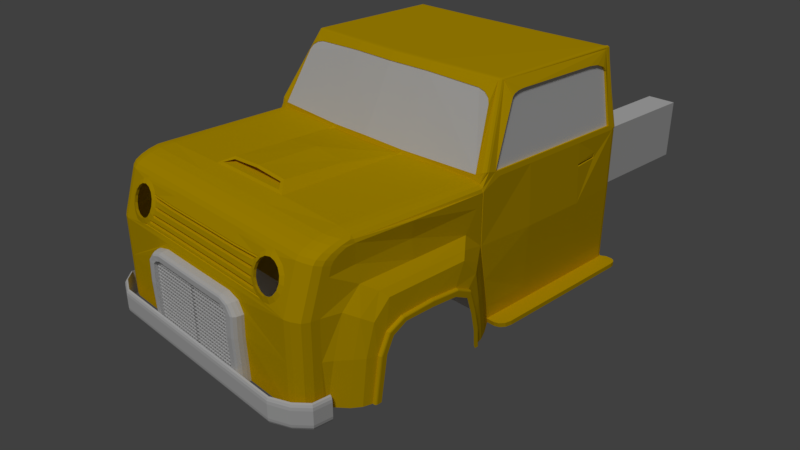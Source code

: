 # Source: retorotruck.blend  (saved by Blender 2.79.0; exported with 4.5.12 LTS)
import bpy
from mathutils import Matrix  # noqa: F401  (used for matrix-valued properties, if any)

bpy.ops.wm.read_factory_settings(use_empty=True)
scene = bpy.context.scene
scene.name = 'Scene'

# ---- collections
col_collection_1 = bpy.data.collections.new('Collection 1'); scene.collection.children.link(col_collection_1)

# ---- materials (node trees are filled in below, after node groups)
mat_material = bpy.data.materials.new('Material')
mat_material.alpha_threshold = 0.0
mat_material.use_transparent_shadow = False
mat_material.roughness = 0.5
mat_material.line_color = (0.0, 0.0, 0.0, 1.0)
mat_carbody = bpy.data.materials.new('carbody')
mat_carbody.alpha_threshold = 0.0
mat_carbody.use_transparent_shadow = False
mat_carbody.diffuse_color = (0.8, 0.5093, 0.0, 1.0)
mat_carbody.roughness = 0.5
mat_carbody.specular_intensity = 1.0
mat_garas = bpy.data.materials.new('garas')
mat_garas.alpha_threshold = 0.0
mat_garas.use_transparent_shadow = False
mat_garas.roughness = 0.5
mat_sten = bpy.data.materials.new('sten')
mat_sten.alpha_threshold = 0.0
mat_sten.use_transparent_shadow = False
mat_sten.roughness = 0.5
mat_sten.specular_intensity = 1.0

# ---- material node trees

# ---- world
world_world = bpy.data.worlds.new('World'); scene.world = world_world
world_world.color = (0.05088, 0.05088, 0.05088)
world_world.use_sun_shadow = False
world_world.sun_shadow_jitter_overblur = 0.0
world_world.cycles.sampling_method = 'MANUAL'

# ---- cameras
cam_camera = bpy.data.cameras.new('Camera')
cam_camera.clip_end = 100.0
cam_camera.lens = 35.0
cam_camera.sensor_width = 32.0
cam_camera.sensor_height = 18.0
cam_camera.ortho_scale = 7.314
cam_camera.dof.focus_distance = 0.0
cam_camera.dof.aperture_fstop = 128.0

# ---- lights
light_lamp = bpy.data.lights.new('Lamp', 'SUN')
light_lamp.transmission_factor = 0.0
light_lamp.cutoff_distance = 30.0
light_lamp.angle = 0.1993
light_lamp.energy = 1.04
light_lamp.shadow_buffer_clip_start = 1.001
light_lamp.shadow_soft_size = 0.1
light_lamp.shadow_cascade_max_distance = 1000.0

# ---- meshes
me_001 = bpy.data.meshes.new('立方体.001')
me_001.from_pydata([(0.2, -0.08227, 1.154), (0.0, -0.08227, 1.204), (0.2, -0.1548, 1.154), (0.0, -0.1548, 1.204), (0.0, -0.1548, 0.4536), (0.0, -0.08227, 0.4536)], [], [(1, 0, 2, 3), (3, 2, 4), (0, 1, 5)])
me_001.use_remesh_preserve_volume = False
me_001.use_remesh_preserve_attributes = False
me_001.use_mirror_vertex_groups = False
me_001.update()
me_x = bpy.data.meshes.new('立方体')
me_x.from_pydata([(0.5, -0.5, -0.5), (0.5, -0.5, 0.5), (0.5, 0.9444, -0.5), (0.5, 0.9444, 0.5), (0.0, 0.9444, -0.5), (0.0, 0.9444, 0.5), (0.0, -0.5, -0.5), (0.0, -0.5, 0.5), (0.5, 0.264, -0.5), (0.5, 0.264, 0.5), (0.0, 0.264, 0.5), (0.0, 0.264, -0.5), (1.861, 0.264, 0.5), (1.861, 0.264, -0.5), (0.5, -0.118, 0.5), (0.0, -0.118, 0.5), (0.0, -0.118, -0.5), (0.5, -0.118, -0.5), (1.861, -0.118, 0.5), (1.861, -0.118, -0.5), (1.193, -0.118, 0.5), (1.193, -0.5, 0.5), (1.193, -0.5, -0.5), (1.193, -0.118, -0.5)], [], [(4, 5, 3, 2), (22, 0, 17, 23), (16, 17, 0, 6), (14, 15, 7, 1), (0, 1, 7, 6), (3, 5, 10, 9), (4, 2, 8, 11), (2, 3, 9, 8), (19, 18, 20, 23), (8, 9, 12, 13), (17, 8, 13, 19), (0, 22, 21, 1), (9, 14, 18, 12), (13, 12, 18, 19), (9, 10, 15, 14), (11, 8, 17, 16), (23, 20, 21, 22), (1, 21, 20, 14)])
me_x.use_remesh_preserve_volume = False
me_x.use_remesh_preserve_attributes = False
me_x.use_mirror_vertex_groups = False
me_x.update()
me_cube = bpy.data.meshes.new('Cube')
me_cube.from_pydata([(1.0, 1.0, -1.0), (0.9945, 0.9321, 1.068), (0.3333, 1.0, -1.0), (0.3333, 1.0, 1.0), (0.2866, -0.6958, 1.024), (1.062, 0.00667, -1.0), (1.062, -0.8137, -1.0), (0.9945, 0.08501, 1.068), (0.3333, 1.0, 0.161), (0.3333, -1.0, 0.161), (1.0, -0.4162, 0.8903), (2.384e-07, 1.0, 1.241), (0.3333, 0.1434, 1.972), (0.2342, -0.6588, 1.065), (1.788e-07, 1.0, -1.0), (2.384e-07, 1.0, 1.0), (1.062, -0.7489, 0.08626), (-4.47e-07, -0.708, 1.0), (-1.788e-07, -0.03585, 1.0), (1.062, -0.6476, 0.315), (-3.576e-07, -1.0, 0.161), (2.086e-07, 1.0, 0.161), (0.3333, 1.0, 1.784), (-3.874e-07, -0.6467, 1.12), (-2.384e-07, -0.322, 1.12), (0.9686, -0.8421, 0.6021), (0.3333, 0.1466, 1.968), (1.0, -0.709, 0.4102), (1.0, -0.8017, 0.161), (0.9686, -0.8758, -1.0), (0.9686, -0.709, 0.6232), (1.0, 0.0768, -1.0), (1.0, -0.4134, 0.4102), (1.0, -0.09775, 0.4102), (1.062, -0.06307, 0.05828), (1.0, -0.8538, -0.3846), (0.9824, -0.4122, 0.6542), (1.143, -0.1392, -0.7301), (1.143, -0.1911, -0.2158), (1.102, -0.0517, -0.9449), (1.102, -0.06023, -0.7354), (1.143, -0.5532, -0.1015), (1.143, -0.624, -0.2048), (1.143, -0.694, -1.0), (1.143, -0.1261, -1.0), (1.062, -0.006203, -0.7354), (1.062, 0.003886, -0.9419), (1.062, -0.7898, -0.3915), (1.062, -0.1504, 0.3086), (1.062, -0.4134, 0.315), (0.9686, -0.894, -1.0), (0.8418, -1.0, -1.0), (0.9606, -0.9346, -1.0), (0.9378, -0.969, -1.0), (0.8821, -0.9919, -1.0), (0.8418, -0.708, 0.9815), (0.9606, -0.708, 0.9137), (0.9378, -0.708, 0.9493), (0.8821, -0.708, 0.9731), (0.8418, -1.0, 0.161), (0.9686, -0.894, 0.161), (0.8821, -0.9919, 0.161), (0.9378, -0.969, 0.161), (0.9606, -0.9346, 0.161), (0.8731, 0.00424, 0.9815), (1.0, 0.1095, 1.0), (0.9945, 0.08482, 1.068), (0.9242, 0.01237, 1.046), (0.935, 0.00424, 0.9731), (0.9692, 0.00424, 0.9493), (0.9606, -0.8816, 0.6105), (0.9378, -0.9152, 0.6176), (0.8821, -0.9376, 0.6224), (0.8418, -0.9455, 0.624), (0.3333, -0.9261, 0.7885), (0.3333, -0.7878, 0.9647), (0.3333, -0.9112, 0.8391), (0.3333, -0.8797, 0.8903), (0.3333, -0.8364, 0.9344), (-5.075e-07, -0.9261, 0.7885), (-4.821e-07, -0.7878, 0.9647), (-5.144e-07, -0.9112, 0.8391), (-5.12e-07, -0.8797, 0.8903), (-5.007e-07, -0.8364, 0.9344), (0.9686, -0.708, 0.8717), (0.9686, -0.8279, 0.7222), (0.9686, -0.7495, 0.8631), (0.9686, -0.7869, 0.8217), (0.9686, -0.8144, 0.7722), (0.8418, -0.7878, 0.9647), (0.8418, -0.9261, 0.7885), (0.8418, -0.8364, 0.9344), (0.8418, -0.8797, 0.8903), (0.8418, -0.9112, 0.8391), (0.9606, -0.7272, 0.9237), (0.9606, -0.8655, 0.7476), (0.9606, -0.7758, 0.8935), (0.9606, -0.8191, 0.8494), (0.9606, -0.8506, 0.7982), (0.9378, -0.7591, 0.9452), (0.9378, -0.8973, 0.7691), (0.9378, -0.8076, 0.915), (0.9378, -0.8509, 0.8709), (0.9378, -0.8824, 0.8197), (0.8821, -0.7804, 0.9596), (0.8821, -0.9186, 0.7835), (0.8821, -0.8289, 0.9294), (0.8821, -0.8722, 0.8853), (0.8821, -0.9037, 0.8341), (0.3333, -0.708, 1.0), (0.0, -0.6958, 1.024), (0.2494, -0.6467, 1.089), (0.0, -0.6588, 1.096), (0.0, -0.3639, 1.024), (0.0, -0.3269, 1.096), (0.2866, -0.3639, 1.024), (0.2477, -0.3269, 1.065), (0.3333, 1.0, -0.9355), (0.0, 1.0, -0.9355), (0.9772, 0.9321, 1.062), (0.9772, 0.08501, 1.062), (0.3333, -0.01913, 1.046), (0.0, -0.02772, 1.064), (0.0, 0.1348, 1.972), (1.0, -0.03126, 0.694), (0.0, 0.1648, 2.06), (0.0, 0.1904, 2.077), (0.0, 0.1693, 2.069), (0.0, 0.1787, 2.075), (0.3333, 1.0, 1.241), (0.8752, 0.9774, 2.055), (0.8623, 0.997, 2.074), (0.8712, 0.9887, 2.066), (0.3333, 0.199, 2.077), (0.3333, 0.1734, 2.06), (0.3333, 0.1873, 2.075), (0.3333, 0.1779, 2.069), (0.8332, 0.2356, 2.055), (0.831, 0.2101, 2.038), (0.8577, 0.232, 2.033), (0.8324, 0.224, 2.053), (0.8446, 0.2345, 2.052), (0.8443, 0.2233, 2.05), (0.844, 0.2133, 2.037), (0.8316, 0.2148, 2.046), (0.8441, 0.2167, 2.046), (0.8534, 0.2332, 2.044), (0.8536, 0.2213, 2.035), (0.8509, 0.2225, 2.045), (0.9925, 0.04319, 1.091), (0.967, 0.01871, 1.083), (0.9888, 0.03228, 1.095), (0.9794, 0.02332, 1.091), (0.9227, 0.2391, 1.854), (0.9176, 0.3122, 1.917), (0.8626, 0.2321, 2.033), (0.9202, 0.2529, 1.885), (0.9183, 0.2797, 1.908), (0.9004, 0.3122, 1.911), (0.9055, 0.2391, 1.849), (0.9011, 0.2797, 1.903), (0.9029, 0.2529, 1.88), (0.9176, 0.8039, 1.917), (0.9295, 0.9321, 1.786), (0.8756, 0.9721, 2.038), (0.9192, 0.868, 1.899), (0.9235, 0.9149, 1.851), (0.9122, 0.9321, 1.78), (0.9004, 0.8039, 1.911), (0.9063, 0.9149, 1.846), (0.902, 0.868, 1.894), (1.0, 0.6908, -1.0), (1.0, 0.3254, -1.0), (1.023, 0.6908, 0.161), (1.023, 0.3254, 0.161), (1.0, 0.6908, -0.9355), (1.0, 0.3254, -0.9355), (1.126, 0.6908, -1.0), (1.126, 0.3254, -1.0), (1.126, 0.6908, -0.9355), (1.126, 0.3254, -0.9355), (1.0, 0.3251, 1.0), (0.9945, 0.3251, 1.068), (1.0, 0.691, 1.0), (0.9945, 0.691, 1.068), (0.3333, 1.0, -0.7354), (0.0, 1.0, -0.7354), (1.004, 0.6908, -0.7354), (1.004, 0.3254, -0.7354), (1.102, -0.4134, 0.2365), (1.102, -0.1047, -0.009678), (1.102, -0.6196, 0.2365), (1.102, -0.7704, -1.0), (1.102, -0.1847, 0.2365), (1.102, -0.7457, -0.3944), (1.102, -0.7022, 0.01458), (1.102, -0.04982, -1.0), (1.118, -0.3986, -0.01152), (1.118, -0.2454, -0.03904), (1.118, -0.6951, -0.4015), (1.118, -0.1047, -0.7301), (1.118, -0.1632, -0.1462), (1.118, -0.5684, -0.03459), (1.118, -0.649, -0.1398), (1.118, -0.7275, -1.0), (1.118, -0.098, -1.0), (1.143, -0.6606, -0.4066), (1.143, -0.2638, -0.121), (1.143, -0.3968, -0.09932), (1.143, -0.1339, -0.945), (1.118, -0.1002, -0.945), (1.058, 0.07157, -0.9355), (1.126, 0.14, -0.9355), (1.092, 0.08074, -0.9355), (1.117, 0.1058, -0.9355), (1.126, 0.1453, -1.0), (1.058, 0.0768, -1.0), (1.117, 0.111, -1.0), (1.092, 0.08598, -1.0), (1.129, -0.098, -1.0), (1.143, -0.1061, -1.0), (1.136, -0.09909, -1.0), (1.141, -0.1021, -1.0), (1.143, -0.7172, -1.0), (1.129, -0.7275, -1.0), (1.141, -0.7223, -1.0), (1.136, -0.7261, -1.0), (1.129, -0.649, -0.1398), (1.143, -0.6415, -0.1561), (1.136, -0.648, -0.142), (1.141, -0.6452, -0.148), (1.143, -0.563, -0.05381), (1.129, -0.5684, -0.03459), (1.141, -0.5657, -0.0442), (1.136, -0.5677, -0.03717), (1.129, -0.1632, -0.1462), (1.143, -0.17, -0.1615), (1.136, -0.1641, -0.1483), (1.141, -0.1666, -0.1538), (1.143, -0.1128, -0.7301), (1.129, -0.1047, -0.7301), (1.141, -0.1088, -0.7301), (1.136, -0.1058, -0.7301), (1.129, -0.6951, -0.4015), (1.143, -0.6849, -0.4029), (1.136, -0.6938, -0.4017), (1.141, -0.69, -0.4022), (1.143, -0.2496, -0.05779), (1.129, -0.2454, -0.03904), (1.141, -0.2475, -0.04841), (1.136, -0.246, -0.04155), (1.129, -0.3986, -0.01152), (1.143, -0.3968, -0.03134), (1.136, -0.3984, -0.01418), (1.141, -0.3977, -0.02143), (1.129, -0.1002, -0.9449), (1.143, -0.1083, -0.9447), (1.136, -0.1013, -0.9448), (1.141, -0.1042, -0.9447), (0.2629, -0.3824, 1.074), (0.2396, -0.322, 1.072), (0.2598, -0.3522, 1.072), (0.2513, -0.3301, 1.072), (0.3101, -0.02726, 1.0), (0.3333, -0.08193, 1.0), (0.3558, -0.02726, 0.9993), (0.3333, -0.02339, 1.022), (0.3217, -0.03459, 1.0), (0.3302, -0.0546, 1.0), (0.0, 0.1381, 1.968), (0.9242, 0.01562, 1.042), (0.0, -0.02447, 1.06), (0.3333, -0.01588, 1.042), (0.8492, 0.1444, 1.786), (0.7385, 0.1689, 1.925), (0.8296, 0.1558, 1.852), (0.7891, 0.1648, 1.902), (0.7385, 0.1656, 1.929), (0.8492, 0.1411, 1.79), (0.8383, 0.2026, 2.013), (0.7891, 0.1615, 1.907), (0.8297, 0.1526, 1.856), (0.7141, -0.995, 0.2241), (0.6169, -0.9517, 0.6931), (0.5819, -0.9583, 0.647), (0.7482, -0.9589, 0.6058), (0.7343, -0.9544, 0.647), (0.6581, -0.9484, 0.7093), (0.5683, -0.9634, 0.6068), (0.6993, -0.9499, 0.6931), (0.7576, -0.962, 0.5779), (0.5586, -0.9671, 0.5779), (0.5503, -0.9769, 0.4964), (0.7576, -0.9812, 0.4148), (0.7658, -0.9714, 0.4964), (0.5586, -0.986, 0.4148), (0.5819, -0.9921, 0.3457), (0.7343, -0.9899, 0.3457), (0.6581, -0.9976, 0.2834), (0.6169, -0.9962, 0.2996), (0.6993, -0.9962, 0.2996), (0.6577, -0.9969, 0.2127), (0.7556, -0.987, 0.2928), (0.7961, -0.9632, 0.4863), (0.7856, -0.9758, 0.3816), (0.7856, -0.9511, 0.591), (0.7556, -0.9414, 0.6797), (0.7735, -0.9472, 0.6269), (0.5599, -0.9464, 0.6797), (0.6048, -0.9379, 0.739), (0.7107, -0.9356, 0.739), (0.6577, -0.9337, 0.7598), (0.6169, -0.9385, 0.685), (0.5819, -0.9452, 0.6388), (0.7482, -0.9458, 0.5977), (0.7343, -0.9413, 0.6388), (0.6581, -0.9353, 0.7012), (0.5683, -0.9503, 0.5987), (0.6993, -0.9368, 0.685), (0.7576, -0.9489, 0.5697), (0.5586, -0.954, 0.5697), (0.5503, -0.9638, 0.4882), (0.7576, -0.9681, 0.4067), (0.7658, -0.9582, 0.4882), (0.5586, -0.9729, 0.4067), (0.5819, -0.979, 0.3376), (0.7343, -0.9768, 0.3376), (0.6581, -0.9845, 0.2752), (0.6169, -0.9831, 0.2914), (0.6993, -0.9831, 0.2914), (0.9606, -0.9346, -0.3842), (0.8418, -1.0, -0.3842), (0.9686, -0.894, -0.3842), (0.9378, -0.969, -0.3842), (0.8821, -0.9919, -0.3842), (-3.097e-07, -1.003, 0.08797), (0.4753, -1.009, -0.3842), (0.4753, -1.0, -1.0), (0.3333, -1.002, 0.08797), (0.4753, -1.006, -0.09785), (0.3333, -1.055, -0.0295), (0.3943, -1.053, -1.0), (0.3943, -1.062, -0.3842), (0.0, -1.056, -0.0295), (0.3943, -1.059, -0.09785), (0.3333, -1.016, 0.08797), (0.3333, -1.055, 0.04252), (0.3333, -1.036, 0.08188), (0.3333, -1.05, 0.06525), (0.4753, -1.015, -1.0), (0.4406, -1.053, -1.0), (0.4706, -1.034, -1.0), (0.4579, -1.048, -1.0), (0.4753, -1.023, -0.3842), (0.4406, -1.062, -0.3842), (0.4706, -1.043, -0.3842), (0.4579, -1.057, -0.3842), (0.0, -1.056, 0.04252), (-2.244e-07, -1.017, 0.08797), (-3.007e-08, -1.051, 0.06525), (-1.122e-07, -1.037, 0.08188), (0.4753, -1.02, -0.09785), (0.4406, -1.059, -0.09785), (0.4706, -1.04, -0.09785), (0.4579, -1.054, -0.09785), (1.136, -0.1289, -0.45), (1.102, -0.07808, -0.4199), (1.129, -0.1278, -0.4493), (1.143, -0.1602, -0.4703), (1.118, -0.1278, -0.4493), (1.143, -0.1355, -0.4543), (1.062, -0.02793, -0.3914), (1.141, -0.1317, -0.4518), (0.4259, -1.004, 0.04069), (0.3685, -1.057, -0.04898), (0.3978, -1.057, 0.003207), (0.4096, -1.052, 0.02195), (0.4182, -1.038, 0.0332), (0.4259, -1.018, 0.04069), (0.3333, -1.027, -0.0295), (0.3943, -1.025, -1.0), (0.3943, -1.034, -0.3842), (0.0, -1.028, -0.0295), (0.3943, -1.031, -0.09785), (0.3685, -1.029, -0.04898), (0.0, -1.033, -0.01392), (0.0, -1.033, -1.0), (0.3838, -1.033, -1.0), (0.3838, -1.033, -0.01392), (0.3874, -1.034, -1.0), (0.3874, -1.034, -0.01392), (0.3889, -1.037, -1.0), (0.3889, -1.037, -0.01392), (0.3874, -1.04, -1.0), (0.3874, -1.04, -0.01392), (0.3838, -1.041, -1.0), (0.3838, -1.041, -0.01392), (0.3802, -1.04, -1.0), (0.3802, -1.04, -0.01392), (0.3788, -1.037, -1.0), (0.3788, -1.037, -0.01392), (0.3802, -1.034, -1.0), (0.3802, -1.034, -0.01392), (0.003577, -1.034, -1.0), (0.003577, -1.034, -0.01392), (0.005059, -1.037, -1.0), (0.005059, -1.037, -0.01392), (0.003577, -1.04, -1.0), (0.003577, -1.04, -0.01392), (0.0, -1.041, -1.0), (0.0, -1.041, -0.01392), (-0.003577, -1.04, -1.0), (-0.003577, -1.04, -0.01392), (-0.005059, -1.037, -1.0), (-0.005059, -1.037, -0.01392), (-0.003577, -1.034, -1.0), (-0.003577, -1.034, -0.01392), (0.3585, -1.033, -1.0), (0.3585, -1.033, -0.01392), (0.3621, -1.034, -1.0), (0.3621, -1.034, -0.01392), (0.3636, -1.037, -1.0), (0.3636, -1.037, -0.01392), (0.3621, -1.04, -1.0), (0.3621, -1.04, -0.01392), (0.3585, -1.041, -1.0), (0.3585, -1.041, -0.01392), (0.3549, -1.04, -1.0), (0.3549, -1.04, -0.01392), (0.3535, -1.037, -1.0), (0.3535, -1.037, -0.01392), (0.3549, -1.034, -1.0), (0.3549, -1.034, -0.01392), (0.3332, -1.033, -1.0), (0.3332, -1.033, -0.01392), (0.3368, -1.034, -1.0), (0.3368, -1.034, -0.01392), (0.3383, -1.037, -1.0), (0.3383, -1.037, -0.01392), (0.3368, -1.04, -1.0), (0.3368, -1.04, -0.01392), (0.3332, -1.041, -1.0), (0.3332, -1.041, -0.01392), (0.3297, -1.04, -1.0), (0.3297, -1.04, -0.01392), (0.3282, -1.037, -1.0), (0.3282, -1.037, -0.01392), (0.3297, -1.034, -1.0), (0.3297, -1.034, -0.01392), (0.3079, -1.033, -1.0), (0.3079, -1.033, -0.01392), (0.3115, -1.034, -1.0), (0.3115, -1.034, -0.01392), (0.313, -1.037, -1.0), (0.313, -1.037, -0.01392), (0.3115, -1.04, -1.0), (0.3115, -1.04, -0.01392), (0.3079, -1.041, -1.0), (0.3079, -1.041, -0.01392), (0.3044, -1.04, -1.0), (0.3044, -1.04, -0.01392), (0.3029, -1.037, -1.0), (0.3029, -1.037, -0.01392), (0.3044, -1.034, -1.0), (0.3044, -1.034, -0.01392), (0.2826, -1.033, -1.0), (0.2826, -1.033, -0.01392), (0.2862, -1.034, -1.0), (0.2862, -1.034, -0.01392), (0.2877, -1.037, -1.0), (0.2877, -1.037, -0.01392), (0.2862, -1.04, -1.0), (0.2862, -1.04, -0.01392), (0.2826, -1.041, -1.0), (0.2826, -1.041, -0.01392), (0.2791, -1.04, -1.0), (0.2791, -1.04, -0.01392), (0.2776, -1.037, -1.0), (0.2776, -1.037, -0.01392), (0.2791, -1.034, -1.0), (0.2791, -1.034, -0.01392), (0.2573, -1.033, -1.0), (0.2573, -1.033, -0.01392), (0.2609, -1.034, -1.0), (0.2609, -1.034, -0.01392), (0.2624, -1.037, -1.0), (0.2624, -1.037, -0.01392), (0.2609, -1.04, -1.0), (0.2609, -1.04, -0.01392), (0.2573, -1.041, -1.0), (0.2573, -1.041, -0.01392), (0.2538, -1.04, -1.0), (0.2538, -1.04, -0.01392), (0.2523, -1.037, -1.0), (0.2523, -1.037, -0.01392), (0.2538, -1.034, -1.0), (0.2538, -1.034, -0.01392), (0.2321, -1.033, -1.0), (0.2321, -1.033, -0.01392), (0.2356, -1.034, -1.0), (0.2356, -1.034, -0.01392), (0.2371, -1.037, -1.0), (0.2371, -1.037, -0.01392), (0.2356, -1.04, -1.0), (0.2356, -1.04, -0.01392), (0.2321, -1.041, -1.0), (0.2321, -1.041, -0.01392), (0.2285, -1.04, -1.0), (0.2285, -1.04, -0.01392), (0.227, -1.037, -1.0), (0.227, -1.037, -0.01392), (0.2285, -1.034, -1.0), (0.2285, -1.034, -0.01392), (0.2068, -1.033, -1.0), (0.2068, -1.033, -0.01392), (0.2103, -1.034, -1.0), (0.2103, -1.034, -0.01392), (0.2118, -1.037, -1.0), (0.2118, -1.037, -0.01392), (0.2103, -1.04, -1.0), (0.2103, -1.04, -0.01392), (0.2068, -1.041, -1.0), (0.2068, -1.041, -0.01392), (0.2032, -1.04, -1.0), (0.2032, -1.04, -0.01392), (0.2017, -1.037, -1.0), (0.2017, -1.037, -0.01392), (0.2032, -1.034, -1.0), (0.2032, -1.034, -0.01392), (0.1815, -1.033, -1.0), (0.1815, -1.033, -0.01392), (0.185, -1.034, -1.0), (0.185, -1.034, -0.01392), (0.1865, -1.037, -1.0), (0.1865, -1.037, -0.01392), (0.185, -1.04, -1.0), (0.185, -1.04, -0.01392), (0.1815, -1.041, -1.0), (0.1815, -1.041, -0.01392), (0.1779, -1.04, -1.0), (0.1779, -1.04, -0.01392), (0.1764, -1.037, -1.0), (0.1764, -1.037, -0.01392), (0.1779, -1.034, -1.0), (0.1779, -1.034, -0.01392), (0.1562, -1.033, -1.0), (0.1562, -1.033, -0.01392), (0.1597, -1.034, -1.0), (0.1597, -1.034, -0.01392), (0.1612, -1.037, -1.0), (0.1612, -1.037, -0.01392), (0.1597, -1.04, -1.0), (0.1597, -1.04, -0.01392), (0.1562, -1.041, -1.0), (0.1562, -1.041, -0.01392), (0.1526, -1.04, -1.0), (0.1526, -1.04, -0.01392), (0.1511, -1.037, -1.0), (0.1511, -1.037, -0.01392), (0.1526, -1.034, -1.0), (0.1526, -1.034, -0.01392), (0.1309, -1.033, -1.0), (0.1309, -1.033, -0.01392), (0.1345, -1.034, -1.0), (0.1345, -1.034, -0.01392), (0.1359, -1.037, -1.0), (0.1359, -1.037, -0.01392), (0.1345, -1.04, -1.0), (0.1345, -1.04, -0.01392), (0.1309, -1.041, -1.0), (0.1309, -1.041, -0.01392), (0.1273, -1.04, -1.0), (0.1273, -1.04, -0.01392), (0.1258, -1.037, -1.0), (0.1258, -1.037, -0.01392), (0.1273, -1.034, -1.0), (0.1273, -1.034, -0.01392), (0.1056, -1.033, -1.0), (0.1056, -1.033, -0.01392), (0.1092, -1.034, -1.0), (0.1092, -1.034, -0.01392), (0.1106, -1.037, -1.0), (0.1106, -1.037, -0.01392), (0.1092, -1.04, -1.0), (0.1092, -1.04, -0.01392), (0.1056, -1.041, -1.0), (0.1056, -1.041, -0.01392), (0.102, -1.04, -1.0), (0.102, -1.04, -0.01392), (0.1005, -1.037, -1.0), (0.1005, -1.037, -0.01392), (0.102, -1.034, -1.0), (0.102, -1.034, -0.01392), (0.08029, -1.033, -1.0), (0.08029, -1.033, -0.01392), (0.08387, -1.034, -1.0), (0.08387, -1.034, -0.01392), (0.08535, -1.037, -1.0), (0.08535, -1.037, -0.01392), (0.08387, -1.04, -1.0), (0.08387, -1.04, -0.01392), (0.08029, -1.041, -1.0), (0.08029, -1.041, -0.01392), (0.07671, -1.04, -1.0), (0.07671, -1.04, -0.01392), (0.07523, -1.037, -1.0), (0.07523, -1.037, -0.01392), (0.07671, -1.034, -1.0), (0.07671, -1.034, -0.01392), (0.05499, -1.033, -1.0), (0.05499, -1.033, -0.01392), (0.05857, -1.034, -1.0), (0.05857, -1.034, -0.01392), (0.06005, -1.037, -1.0), (0.06005, -1.037, -0.01392), (0.05857, -1.04, -1.0), (0.05857, -1.04, -0.01392), (0.05499, -1.041, -1.0), (0.05499, -1.041, -0.01392), (0.05142, -1.04, -1.0), (0.05142, -1.04, -0.01392), (0.04994, -1.037, -1.0), (0.04994, -1.037, -0.01392), (0.05142, -1.034, -1.0), (0.05142, -1.034, -0.01392), (0.0297, -1.033, -1.0), (0.0297, -1.033, -0.01392), (0.03328, -1.034, -1.0), (0.03328, -1.034, -0.01392), (0.03476, -1.037, -1.0), (0.03476, -1.037, -0.01392), (0.03328, -1.04, -1.0), (0.03328, -1.04, -0.01392), (0.0297, -1.041, -1.0), (0.0297, -1.041, -0.01392), (0.02612, -1.04, -1.0), (0.02612, -1.04, -0.01392), (0.02464, -1.037, -1.0), (0.02464, -1.037, -0.01392), (0.02612, -1.034, -1.0), (0.02612, -1.034, -0.01392), (-9.313e-10, -1.033, -0.05371), (0.3992, -1.033, -0.05371), (-9.313e-10, -1.034, -0.06078), (0.3992, -1.034, -0.06078), (-9.313e-10, -1.037, -0.06371), (0.3992, -1.037, -0.06371), (-9.313e-10, -1.04, -0.06078), (0.3992, -1.04, -0.06078), (-9.313e-10, -1.041, -0.05371), (0.3992, -1.041, -0.05371), (-9.313e-10, -1.04, -0.04663), (0.3992, -1.04, -0.04664), (-9.313e-10, -1.037, -0.04371), (0.3992, -1.037, -0.04371), (-9.313e-10, -1.034, -0.04663), (0.3992, -1.034, -0.04664), (-9.313e-10, -1.033, -0.05371), (0.3992, -1.033, -0.05371), (-9.313e-10, -1.034, -0.06078), (0.3992, -1.034, -0.06078), (-9.313e-10, -1.037, -0.06371), (0.3992, -1.037, -0.06371), (-9.313e-10, -1.04, -0.06078), (0.3992, -1.04, -0.06078), (-9.313e-10, -1.041, -0.05371), (0.3992, -1.041, -0.05371), (-9.313e-10, -1.04, -0.04663), (0.3992, -1.04, -0.04664), (-9.313e-10, -1.037, -0.04371), (0.3992, -1.037, -0.04371), (-9.313e-10, -1.034, -0.04663), (0.3992, -1.034, -0.04664), (-9.313e-10, -1.033, -0.1037), (0.3992, -1.033, -0.1037), (-9.313e-10, -1.034, -0.1108), (0.3992, -1.034, -0.1108), (-9.313e-10, -1.037, -0.1137), (0.3992, -1.037, -0.1137), (-9.313e-10, -1.04, -0.1108), (0.3992, -1.04, -0.1108), (-9.313e-10, -1.041, -0.1037), (0.3992, -1.041, -0.1037), (-9.313e-10, -1.04, -0.09663), (0.3992, -1.04, -0.09664), (-9.313e-10, -1.037, -0.09371), (0.3992, -1.037, -0.09371), (-9.313e-10, -1.034, -0.09663), (0.3992, -1.034, -0.09664), (-9.313e-10, -1.033, -0.1537), (0.3992, -1.033, -0.1537), (-9.313e-10, -1.034, -0.1608), (0.3992, -1.034, -0.1608), (-9.313e-10, -1.037, -0.1637), (0.3992, -1.037, -0.1637), (-9.313e-10, -1.04, -0.1608), (0.3992, -1.04, -0.1608), (-9.313e-10, -1.041, -0.1537), (0.3992, -1.041, -0.1537), (-9.313e-10, -1.04, -0.1466), (0.3992, -1.04, -0.1466), (-9.313e-10, -1.037, -0.1437), (0.3992, -1.037, -0.1437), (-9.313e-10, -1.034, -0.1466), (0.3992, -1.034, -0.1466), (-9.313e-10, -1.033, -0.2037), (0.3992, -1.033, -0.2037), (-9.313e-10, -1.034, -0.2108), (0.3992, -1.034, -0.2108), (-9.313e-10, -1.037, -0.2137), (0.3992, -1.037, -0.2137), (-9.313e-10, -1.04, -0.2108), (0.3992, -1.04, -0.2108), (-9.313e-10, -1.041, -0.2037), (0.3992, -1.041, -0.2037), (-9.313e-10, -1.04, -0.1966), (0.3992, -1.04, -0.1966), (-9.313e-10, -1.037, -0.1937), (0.3992, -1.037, -0.1937), (-9.313e-10, -1.034, -0.1966), (0.3992, -1.034, -0.1966), (-9.313e-10, -1.033, -0.2537), (0.3992, -1.033, -0.2537), (-9.313e-10, -1.034, -0.2608), (0.3992, -1.034, -0.2608), (-9.313e-10, -1.037, -0.2637), (0.3992, -1.037, -0.2637), (-9.313e-10, -1.04, -0.2608), (0.3992, -1.04, -0.2608), (-9.313e-10, -1.041, -0.2537), (0.3992, -1.041, -0.2537), (-9.313e-10, -1.04, -0.2466), (0.3992, -1.04, -0.2466), (-9.313e-10, -1.037, -0.2437), (0.3992, -1.037, -0.2437), (-9.313e-10, -1.034, -0.2466), (0.3992, -1.034, -0.2466), (-9.313e-10, -1.033, -0.3037), (0.3992, -1.033, -0.3037), (-9.313e-10, -1.034, -0.3108), (0.3992, -1.034, -0.3108), (-9.313e-10, -1.037, -0.3137), (0.3992, -1.037, -0.3137), (-9.313e-10, -1.04, -0.3108), (0.3992, -1.04, -0.3108), (-9.313e-10, -1.041, -0.3037), (0.3992, -1.041, -0.3037), (-9.313e-10, -1.04, -0.2966), (0.3992, -1.04, -0.2966), (-9.313e-10, -1.037, -0.2937), (0.3992, -1.037, -0.2937), (-9.313e-10, -1.034, -0.2966), (0.3992, -1.034, -0.2966), (-9.313e-10, -1.033, -0.3537), (0.3992, -1.033, -0.3537), (-9.313e-10, -1.034, -0.3608), (0.3992, -1.034, -0.3608), (-9.313e-10, -1.037, -0.3637), (0.3992, -1.037, -0.3637), (-9.313e-10, -1.04, -0.3608), (0.3992, -1.04, -0.3608), (-9.313e-10, -1.041, -0.3537), (0.3992, -1.041, -0.3537), (-9.313e-10, -1.04, -0.3466), (0.3992, -1.04, -0.3466), (-9.313e-10, -1.037, -0.3437), (0.3992, -1.037, -0.3437), (-9.313e-10, -1.034, -0.3466), (0.3992, -1.034, -0.3466), (-9.313e-10, -1.033, -0.4037), (0.3992, -1.033, -0.4037), (-9.313e-10, -1.034, -0.4108), (0.3992, -1.034, -0.4108), (-9.313e-10, -1.037, -0.4137), (0.3992, -1.037, -0.4137), (-9.313e-10, -1.04, -0.4108), (0.3992, -1.04, -0.4108), (-9.313e-10, -1.041, -0.4037), (0.3992, -1.041, -0.4037), (-9.313e-10, -1.04, -0.3966), (0.3992, -1.04, -0.3966), (-9.313e-10, -1.037, -0.3937), (0.3992, -1.037, -0.3937), (-9.313e-10, -1.034, -0.3966), (0.3992, -1.034, -0.3966), (-9.313e-10, -1.033, -0.4537), (0.3992, -1.033, -0.4537), (-9.313e-10, -1.034, -0.4608), (0.3992, -1.034, -0.4608), (-9.313e-10, -1.037, -0.4637), (0.3992, -1.037, -0.4637), (-9.313e-10, -1.04, -0.4608), (0.3992, -1.04, -0.4608), (-9.313e-10, -1.041, -0.4537), (0.3992, -1.041, -0.4537), (-9.313e-10, -1.04, -0.4466), (0.3992, -1.04, -0.4466), (-9.313e-10, -1.037, -0.4437), (0.3992, -1.037, -0.4437), (-9.313e-10, -1.034, -0.4466), (0.3992, -1.034, -0.4466), (-9.313e-10, -1.033, -0.5037), (0.3992, -1.033, -0.5037), (-9.313e-10, -1.034, -0.5108), (0.3992, -1.034, -0.5108), (-9.313e-10, -1.037, -0.5137), (0.3992, -1.037, -0.5137), (-9.313e-10, -1.04, -0.5108), (0.3992, -1.04, -0.5108), (-9.313e-10, -1.041, -0.5037), (0.3992, -1.041, -0.5037), (-9.313e-10, -1.04, -0.4966), (0.3992, -1.04, -0.4966), (-9.313e-10, -1.037, -0.4937), (0.3992, -1.037, -0.4937), (-9.313e-10, -1.034, -0.4966), (0.3992, -1.034, -0.4966), (-9.313e-10, -1.033, -0.5537), (0.3992, -1.033, -0.5537), (-9.313e-10, -1.034, -0.5608), (0.3992, -1.034, -0.5608), (-9.313e-10, -1.037, -0.5637), (0.3992, -1.037, -0.5637), (-9.313e-10, -1.04, -0.5608), (0.3992, -1.04, -0.5608), (-9.313e-10, -1.041, -0.5537), (0.3992, -1.041, -0.5537), (-9.313e-10, -1.04, -0.5466), (0.3992, -1.04, -0.5466), (-9.313e-10, -1.037, -0.5437), (0.3992, -1.037, -0.5437), (-9.313e-10, -1.034, -0.5466), (0.3992, -1.034, -0.5466), (-9.313e-10, -1.033, -0.6037), (0.3992, -1.033, -0.6037), (-9.313e-10, -1.034, -0.6108), (0.3992, -1.034, -0.6108), (-9.313e-10, -1.037, -0.6137), (0.3992, -1.037, -0.6137), (-9.313e-10, -1.04, -0.6108), (0.3992, -1.04, -0.6108), (-9.313e-10, -1.041, -0.6037), (0.3992, -1.041, -0.6037), (-9.313e-10, -1.04, -0.5966), (0.3992, -1.04, -0.5966), (-9.313e-10, -1.037, -0.5937), (0.3992, -1.037, -0.5937), (-9.313e-10, -1.034, -0.5966), (0.3992, -1.034, -0.5966), (-9.313e-10, -1.033, -0.6537), (0.3992, -1.033, -0.6537), (-9.313e-10, -1.034, -0.6608), (0.3992, -1.034, -0.6608), (-9.313e-10, -1.037, -0.6637), (0.3992, -1.037, -0.6637), (-9.313e-10, -1.04, -0.6608), (0.3992, -1.04, -0.6608), (-9.313e-10, -1.041, -0.6537), (0.3992, -1.041, -0.6537), (-9.313e-10, -1.04, -0.6466), (0.3992, -1.04, -0.6466), (-9.313e-10, -1.037, -0.6437), (0.3992, -1.037, -0.6437), (-9.313e-10, -1.034, -0.6466), (0.3992, -1.034, -0.6466), (-9.313e-10, -1.033, -0.7037), (0.3992, -1.033, -0.7037), (-9.313e-10, -1.034, -0.7108), (0.3992, -1.034, -0.7108), (-9.313e-10, -1.037, -0.7137), (0.3992, -1.037, -0.7137), (-9.313e-10, -1.04, -0.7108), (0.3992, -1.04, -0.7108), (-9.313e-10, -1.041, -0.7037), (0.3992, -1.041, -0.7037), (-9.313e-10, -1.04, -0.6966), (0.3992, -1.04, -0.6966), (-9.313e-10, -1.037, -0.6937), (0.3992, -1.037, -0.6937), (-9.313e-10, -1.034, -0.6966), (0.3992, -1.034, -0.6966), (-9.313e-10, -1.033, -0.7537), (0.3992, -1.033, -0.7537), (-9.313e-10, -1.034, -0.7608), (0.3992, -1.034, -0.7608), (-9.313e-10, -1.037, -0.7637), (0.3992, -1.037, -0.7637), (-9.313e-10, -1.04, -0.7608), (0.3992, -1.04, -0.7608), (-9.313e-10, -1.041, -0.7537), (0.3992, -1.041, -0.7537), (-9.313e-10, -1.04, -0.7466), (0.3992, -1.04, -0.7466), (-9.313e-10, -1.037, -0.7437), (0.3992, -1.037, -0.7437), (-9.313e-10, -1.034, -0.7466), (0.3992, -1.034, -0.7466), (-9.313e-10, -1.033, -0.8037), (0.3992, -1.033, -0.8037), (-9.313e-10, -1.034, -0.8108), (0.3992, -1.034, -0.8108), (-9.313e-10, -1.037, -0.8137), (0.3992, -1.037, -0.8137), (-9.313e-10, -1.04, -0.8108), (0.3992, -1.04, -0.8108), (-9.313e-10, -1.041, -0.8037), (0.3992, -1.041, -0.8037), (-9.313e-10, -1.04, -0.7966), (0.3992, -1.04, -0.7966), (-9.313e-10, -1.037, -0.7937), (0.3992, -1.037, -0.7937), (-9.313e-10, -1.034, -0.7966), (0.3992, -1.034, -0.7966), (-9.313e-10, -1.033, -0.8537), (0.3992, -1.033, -0.8537), (-9.313e-10, -1.034, -0.8608), (0.3992, -1.034, -0.8608), (-9.313e-10, -1.037, -0.8637), (0.3992, -1.037, -0.8637), (-9.313e-10, -1.04, -0.8608), (0.3992, -1.04, -0.8608), (-9.313e-10, -1.041, -0.8537), (0.3992, -1.041, -0.8537), (-9.313e-10, -1.04, -0.8466), (0.3992, -1.04, -0.8466), (-9.313e-10, -1.037, -0.8437), (0.3992, -1.037, -0.8437), (-9.313e-10, -1.034, -0.8466), (0.3992, -1.034, -0.8466), (-9.313e-10, -1.033, -0.9037), (0.3992, -1.033, -0.9037), (-9.313e-10, -1.034, -0.9108), (0.3992, -1.034, -0.9108), (-9.313e-10, -1.037, -0.9137), (0.3992, -1.037, -0.9137), (-9.313e-10, -1.04, -0.9108), (0.3992, -1.04, -0.9108), (-9.313e-10, -1.041, -0.9037), (0.3992, -1.041, -0.9037), (-9.313e-10, -1.04, -0.8966), (0.3992, -1.04, -0.8966), (-9.313e-10, -1.037, -0.8937), (0.3992, -1.037, -0.8937), (-9.313e-10, -1.034, -0.8966), (0.3992, -1.034, -0.8966), (-9.313e-10, -1.033, -0.9537), (0.3992, -1.033, -0.9537), (-9.313e-10, -1.034, -0.9608), (0.3992, -1.034, -0.9608), (-9.313e-10, -1.037, -0.9637), (0.3992, -1.037, -0.9637), (-9.313e-10, -1.04, -0.9608), (0.3992, -1.04, -0.9608), (-9.313e-10, -1.041, -0.9537), (0.3992, -1.041, -0.9537), (-9.313e-10, -1.04, -0.9466), (0.3992, -1.04, -0.9466), (-9.313e-10, -1.037, -0.9437), (0.3992, -1.037, -0.9437), (-9.313e-10, -1.034, -0.9466), (0.3992, -1.034, -0.9466), (-9.313e-10, -1.033, -0.9537), (0.3992, -1.033, -0.9537), (-9.313e-10, -1.034, -0.9608), (0.3992, -1.034, -0.9608), (-9.313e-10, -1.037, -0.9637), (0.3992, -1.037, -0.9637), (-9.313e-10, -1.04, -0.9608), (0.3992, -1.04, -0.9608), (-9.313e-10, -1.041, -0.9537), (0.3992, -1.041, -0.9537), (-9.313e-10, -1.04, -0.9466), (0.3992, -1.04, -0.9466), (-9.313e-10, -1.037, -0.9437), (0.3992, -1.037, -0.9437), (-9.313e-10, -1.034, -0.9466), (0.3992, -1.034, -0.9466), (0.0, -1.067, -1.134), (0.0, -1.067, -0.7853), (0.785, -1.067, -0.7853), (0.785, -1.067, -1.134), (0.9125, -1.025, -0.7853), (0.9125, -1.025, -1.134), (0.9937, -0.9675, -0.7853), (0.9937, -0.9675, -1.134), (1.003, -0.8797, -0.7853), (1.003, -0.8797, -1.134), (0.0, -1.067, -1.134), (0.0, -1.082, -1.054), (0.0, -1.075, -1.123), (0.0, -1.08, -1.094), (0.785, -1.067, -1.134), (0.7895, -1.082, -1.054), (0.7873, -1.075, -1.123), (0.7889, -1.08, -1.094), (0.0, -1.082, -0.8655), (0.0, -1.067, -0.7853), (0.0, -1.08, -0.8254), (0.0, -1.075, -0.796), (0.7895, -1.082, -0.8655), (0.785, -1.067, -0.7853), (0.7889, -1.08, -0.8254), (0.7873, -1.075, -0.796), (0.9125, -1.025, -1.134), (0.9246, -1.039, -1.054), (0.9185, -1.032, -1.123), (0.923, -1.037, -1.094), (0.9246, -1.039, -0.8655), (0.9125, -1.025, -0.7853), (0.923, -1.037, -0.8254), (0.9185, -1.032, -0.796), (0.9937, -0.9675, -1.134), (1.014, -0.975, -1.054), (1.004, -0.9713, -1.123), (1.011, -0.974, -1.094), (1.014, -0.975, -0.8655), (0.9937, -0.9675, -0.7853), (1.011, -0.974, -0.8254), (1.004, -0.9713, -0.796), (1.025, -0.882, -1.054), (1.004, -0.8797, -1.134), (1.022, -0.8817, -1.094), (1.014, -0.8808, -1.123), (1.004, -0.8797, -0.7853), (1.025, -0.882, -0.8655), (1.014, -0.8808, -0.796), (1.022, -0.8817, -0.8254), (0.3328, -0.9362, 0.7387), (-3.479e-07, -0.9363, 0.7383), (0.6575, -0.9261, 0.7885), (-6.957e-09, -0.9593, 0.6187), (-3.112e-08, -0.9565, 0.6385), (-1.115e-08, -0.9551, 0.6287), (0.3318, -0.9595, 0.617), (0.3318, -0.9568, 0.6368), (0.3318, -0.9554, 0.6269), (0.5458, -0.9517, 0.6381), (0.5391, -0.9542, 0.6182), (0.5498, -0.9559, 0.6221), (0.5425, -0.9499, 0.6282), (0.5972, -0.9942, 0.2435), (0.6304, -0.9959, 0.2235), (0.6066, -0.9952, 0.2434), (0.6101, -0.9897, 0.2335), (-3.081e-07, -0.9943, 0.2258), (-2.925e-07, -0.9924, 0.2457), (-3.003e-07, -0.988, 0.2357), (0.3331, -0.9944, 0.2246), (0.333, -0.9926, 0.2445), (0.3331, -0.9881, 0.2345), (0.3328, -0.9862, 0.3132), (0.3329, -0.99, 0.2723), (0.3329, -0.9586, 0.2928), (0.553, -0.988, 0.3133), (0.5754, -0.9916, 0.2724), (0.5678, -0.9906, 0.3118), (0.5624, -0.9898, 0.2928), (0.5278, -0.9797, 0.402), (0.5368, -0.9837, 0.3611), (0.5432, -0.9838, 0.3971), (0.5313, -0.9818, 0.3816), (0.5214, -0.9678, 0.5067), (0.5214, -0.9725, 0.4659), (0.5385, -0.9744, 0.4925), (0.5206, -0.9702, 0.4863), (0.5368, -0.9551, 0.6113), (0.5278, -0.9601, 0.5706), (0.5478, -0.9635, 0.5828), (0.5313, -0.9576, 0.591), (0.3323, -0.9722, 0.4641), (0.3321, -0.9686, 0.505), (0.3322, -0.9409, 0.4846), (-1.159e-07, -0.972, 0.4657), (-8.523e-08, -0.9684, 0.5066), (-1.006e-07, -0.9407, 0.4862), (-1.99e-07, -0.9816, 0.3622), (-1.662e-07, -0.9778, 0.403), (-1.826e-07, -0.9502, 0.3826), (0.3325, -0.9779, 0.4024), (0.3326, -0.9817, 0.3615), (0.3325, -0.9503, 0.382), (-2.712e-07, -0.99, 0.2722), (-2.384e-07, -0.9862, 0.3131), (-2.548e-07, -0.9586, 0.2927), (0.3319, -0.9633, 0.5703), (0.3318, -0.96, 0.6112), (0.3318, -0.9322, 0.5908), (-4.095e-08, -0.9633, 0.57), (-1.239e-08, -0.96, 0.6109), (-2.667e-08, -0.9321, 0.5905), (0.5235, -0.9522, 0.638), (0.5205, -0.9505, 0.628), (0.5175, -0.9548, 0.6181), (0.5697, -0.994, 0.2436), (0.5812, -0.9895, 0.2336), (0.5994, -0.9958, 0.2236), (0.53, -0.9878, 0.3133), (0.5385, -0.9601, 0.2928), (0.5501, -0.9914, 0.2724), (0.5017, -0.9679, 0.5065), (0.5009, -0.9407, 0.4861), (0.5017, -0.9725, 0.4657), (0.5075, -0.9795, 0.402), (0.5106, -0.9521, 0.3816), (0.5155, -0.9835, 0.3612), (0.5154, -0.9556, 0.6113), (0.5105, -0.9285, 0.5909), (0.5074, -0.9605, 0.5705), (1.009, 0.6909, 0.6759), (1.006, 0.6909, 0.7803), (1.0, 0.8247, 0.7803), (1.0, 0.821, 0.6957), (0.9884, 0.8243, 0.7796), (1.0, 0.8101, 0.7211), (1.0, 0.8247, 0.7803), (1.008, 0.6909, 0.7111), (0.9945, 0.6906, 0.7797), (1.006, 0.6909, 0.7803), (0.9887, 0.6906, 0.7003), (0.9797, 0.8206, 0.7202), (1.001, 0.6906, 0.7101), (0.9992, 0.6906, 0.7793), (0.9931, 0.8243, 0.7793), (0.9934, 0.8097, 0.7201), (1.0, 0.008748, 0.161), (1.0, 0.002111, 0.1728), (0.994, 0.005435, 0.1645), (0.9998, 0.000936, 0.8718), (1.0, 0.007548, 0.8757), (0.9939, 0.004241, 0.8729), (0.9918, 0.0009352, 0.9137), (0.9921, 0.007403, 0.9197), (0.992, 0.004949, 0.9169), (0.9902, 0.00424, 0.9165), (0.9859, 0.004198, 0.9155), (1.0, 0.07489, -0.9355), (1.002, 0.06968, -0.9357), (1.0, 0.07184, -0.9388), (1.003, 0.07157, -0.9355), (0.9944, 0.07199, -0.9356), (1.0, 0.06723, -0.7354), (1.002, 0.06199, -0.7354), (0.9944, 0.06432, -0.7354), (1.0, 0.04148, -0.3407), (1.002, 0.03636, -0.3423), (0.9945, 0.03861, -0.3412), (0.3333, 0.9538, 2.077), (0.3333, 1.0, 2.044), (0.3333, 0.9769, 2.073), (0.3333, 0.9938, 2.06), (2.248e-07, 0.9538, 2.077), (2.384e-07, 1.0, 2.044), (2.316e-07, 0.9769, 2.073), (2.366e-07, 0.9938, 2.06), (0.8752, 1.0, 2.055), (0.8507, 0.9538, 2.077), (0.8622, 0.997, 2.074), (0.8629, 0.9938, 2.066), (0.854, 0.9769, 2.074), (2.384e-07, 1.0, 1.784), (0.7298, 1.0, 1.784), (0.8094, 1.0, 1.702), (0.8345, 1.0, 1.512), (0.8073, 1.0, 1.323), (0.7298, 1.0, 1.241), (0.8094, 0.9914, 1.702), (0.8345, 0.9914, 1.512), (0.7298, 0.9914, 1.784), (2.384e-07, 0.9914, 1.784), (0.3333, 0.9914, 1.784), (0.3333, 0.9914, 1.241), (2.384e-07, 0.9914, 1.241), (0.8073, 0.9914, 1.323), (0.7298, 0.9914, 1.241), (0.96, 1.0, 1.0), (0.9982, 0.9774, 1.023), (1.0, 0.9603, 1.0), (0.9798, 0.997, 1.003), (0.9937, 0.9887, 1.011), (0.8752, 0.9774, 2.055), (0.8752, 1.0, 2.055), (0.8623, 0.997, 2.074), (0.8712, 0.9887, 2.066), (0.8752, 0.9887, 2.055), (0.8752, 0.997, 2.055), (0.9633, 1.0, 0.161), (1.003, 0.9634, 0.161), (0.982, 0.9951, 0.161), (0.9965, 0.9817, 0.161), (0.9633, 1.0, -0.9355), (1.0, 0.9633, -0.9355), (1.037, 1.0, -0.9355), (1.0, 1.0, -0.9722), (0.9816, 0.9951, -0.9355), (0.9951, 0.9816, -0.9355), (1.001, 0.9633, -0.7354), (0.9633, 1.0, -0.7354), (0.9953, 0.9816, -0.7354), (0.9817, 0.9951, -0.7354), (1.0, 0.9633, 0.997), (0.9633, 1.0, 0.9968), (0.9951, 0.9816, 0.9835), (0.9816, 0.9951, 0.9834), (1.081, 1.0, -1.0), (1.126, 0.955, -1.0), (1.103, 0.994, -1.0), (1.12, 0.9775, -1.0), (1.126, 0.955, -0.9355), (1.081, 1.0, -0.9355), (1.12, 0.9775, -0.9355), (1.103, 0.994, -0.9355)], [], [(1196, 1189, 117, 185), (9, 1047, 1044, 20), (51, 331, 336, 337), (4, 13, 116, 115), (132, 130, 1179, 1182), (155, 154, 162, 164, 130, 139), (30, 25, 27), (1174, 3, 129, 1164, 1163, 1162, 1161, 1160, 22, 1147, 1154, 1180), (153, 7, 120, 159), (1, 163, 167, 119), (64, 265, 264, 109, 55), (109, 264, 259, 111), (263, 18, 24, 260), (1146, 1150, 126, 133), (3, 15, 11, 129), (3, 8, 21, 15), (337, 336, 353, 349), (35, 29, 6, 47), (176, 188, 1140, 1135), (32, 27, 19, 49), (1038, 1037, 1065, 1067, 291, 288), (1093, 1040, 1054, 1098), (117, 2, 14, 118), (64, 68, 150, 67), (279, 278, 67, 150, 138), (131, 132, 1182, 1181), (271, 272, 26, 269), (164, 163, 1, 1175, 1179, 130), (67, 121, 266, 265, 64), (162, 154, 158, 168), (1155, 1146, 133, 137), (121, 122, 18, 263, 266), (1105, 1065, 1037, 1092), (46, 45, 40, 39), (371, 1144, 1125, 34), (32, 36, 30, 27), (5, 46, 39, 196), (124, 33, 1125), (48, 49, 189, 193), (27, 28, 16, 19), (45, 371, 366, 40), (16, 47, 194, 195), (36, 10, 84, 30), (34, 48, 193, 190), (1136, 1141, 45, 46), (33, 32, 49, 48), (49, 19, 191, 189), (47, 6, 192, 194), (19, 16, 195, 191), (28, 35, 47, 16), (60, 25, 70, 63), (63, 70, 71, 62), (62, 71, 72, 61), (61, 72, 73, 59), (71, 70, 95, 100), (72, 71, 100, 105), (25, 30, 84, 86, 87, 88, 85), (64, 55, 58, 68), (68, 58, 57, 69), (149, 1132, 1131, 66), (151, 69, 1133, 1132, 149), (50, 332, 330, 52), (52, 330, 333, 53), (53, 333, 334, 54), (54, 334, 331, 51), (29, 35, 332, 50), (1130, 56, 84, 10, 1127), (73, 72, 105, 90), (57, 99, 94, 56), (58, 104, 99, 57), (55, 89, 104, 58), (56, 94, 84), (70, 25, 85, 95), (109, 17, 80, 75), (75, 80, 83, 78), (78, 83, 82, 77), (77, 82, 81, 76), (76, 81, 79, 74), (84, 94, 96, 86), (86, 96, 97, 87), (87, 97, 98, 88), (88, 98, 95, 85), (94, 99, 101, 96), (96, 101, 102, 97), (97, 102, 103, 98), (98, 103, 100, 95), (99, 104, 106, 101), (101, 106, 107, 102), (102, 107, 108, 103), (103, 108, 105, 100), (104, 89, 91, 106), (106, 91, 92, 107), (107, 92, 93, 108), (108, 93, 90, 105), (74, 1029, 90, 93, 76), (76, 93, 92, 77), (77, 92, 91, 78), (78, 91, 89, 75), (55, 109, 75, 89), (4, 110, 17, 109), (112, 13, 111, 23), (13, 4, 109, 111), (113, 115, 116, 114), (110, 4, 115, 113), (13, 112, 114, 116), (185, 117, 118, 186), (31, 172, 178, 215, 217, 218, 216), (1174, 1177, 1178, 1175, 1176, 1199, 1201, 1202, 1200), (1141, 1144, 371, 45), (31, 1137, 1136, 46, 5), (1204, 1207, 179, 177), (7, 182, 184, 1, 119, 120), (7, 153, 155, 139, 149, 66), (121, 67, 270, 272), (12, 277, 279, 138, 134), (1156, 1155, 137, 141, 131), (1154, 1156, 131, 1181, 1180), (137, 140, 142, 141), (140, 144, 145, 142), (138, 143, 145, 144), (143, 147, 148, 145), (139, 146, 148, 147), (146, 141, 142, 148), (142, 145, 148), (1170, 1171, 1168, 1169), (131, 141, 146, 132), (132, 146, 139, 130), (134, 138, 144, 136), (136, 144, 140, 135), (135, 140, 137, 133), (125, 134, 136, 127), (127, 136, 135, 128), (128, 135, 133, 126), (149, 139, 147, 151), (151, 147, 143, 152), (152, 143, 138, 150), (123, 12, 134, 125), (153, 156, 155), (156, 157, 155), (157, 154, 155), (158, 154, 157, 160), (160, 157, 156, 161), (161, 156, 153, 159), (120, 119, 167, 169, 170, 168, 158, 160, 161, 159), (162, 165, 164), (165, 166, 164), (166, 163, 164), (162, 168, 170, 165), (165, 170, 169, 166), (166, 169, 167, 163), (1195, 1186, 173, 187), (172, 171, 177, 178), (1190, 1195, 187, 175), (175, 176, 180, 179), (1191, 1190, 175, 179, 1207, 1209, 1210, 1208), (177, 179, 180, 178), (1186, 1199, 1176, 183, 1117, 1114, 1111, 1108, 173), (187, 173, 174, 188), (175, 187, 188, 176), (1125, 33, 48, 34), (181, 182, 7, 66, 65), (173, 1108, 1109, 183, 181, 174), (183, 184, 182, 181), (1189, 1192, 0, 2, 117), (1174, 1200, 1185, 8, 3), (8, 185, 186, 21), (176, 1135, 1138, 211, 213, 214, 212, 180), (27, 25, 60, 28), (33, 124, 36, 32), (150, 68, 152), (124, 1127, 10, 36), (1138, 1137, 31, 216, 211), (69, 57, 56, 1130, 1133), (152, 68, 69, 151), (198, 197, 251, 248), (252, 231, 41, 208), (199, 204, 224, 243), (205, 210, 255, 219), (201, 198, 248, 235), (197, 202, 232, 251), (200, 369, 367, 240), (40, 200, 210, 39), (228, 244, 206, 42), (236, 247, 207, 38), (256, 239, 37, 209), (244, 223, 43, 206), (231, 228, 42, 41), (202, 203, 227, 232), (201, 369, 366, 190), (191, 195, 203, 202), (210, 200, 240, 255), (190, 193, 198, 201), (193, 189, 197, 198), (195, 194, 199, 203), (194, 192, 204, 199), (196, 39, 210, 205), (1125, 1127, 124), (189, 191, 202, 197), (239, 370, 368, 37), (203, 199, 243, 227), (247, 252, 208, 207), (211, 216, 218, 213), (213, 218, 217, 214), (214, 217, 215, 212), (178, 180, 212, 215), (256, 220, 222, 258), (258, 222, 221, 257), (257, 221, 219, 255), (252, 247, 249, 254), (254, 249, 250, 253), (253, 250, 248, 251), (228, 231, 233, 230), (230, 233, 234, 229), (229, 234, 232, 227), (236, 370, 372, 238), (238, 372, 365, 237), (237, 365, 367, 235), (244, 228, 230, 246), (246, 230, 229, 245), (245, 229, 227, 243), (231, 252, 254, 233), (233, 254, 253, 234), (234, 253, 251, 232), (223, 244, 246, 225), (225, 246, 245, 226), (226, 245, 243, 224), (247, 236, 238, 249), (249, 238, 237, 250), (250, 237, 235, 248), (255, 240, 242, 257), (257, 242, 241, 258), (258, 241, 239, 256), (220, 256, 209, 44), (263, 267, 268, 264, 265, 266), (259, 264, 268, 261), (261, 268, 267, 262), (262, 267, 263, 260), (259, 261, 262, 260, 24, 23, 111), (277, 12, 26, 274), (122, 121, 272, 271), (67, 278, 273, 270), (12, 123, 269, 26), (277, 280, 279), (280, 281, 279), (281, 278, 279), (277, 274, 276, 280), (280, 276, 275, 281), (281, 275, 273, 278), (272, 270, 273, 275, 276, 274, 26), (282, 302, 297, 300), (59, 73, 307, 305, 303, 304, 302, 282, 301, 1041, 1095, 1047, 9), (1067, 1066, 1061, 1063, 292, 291), (1099, 1061, 1066, 1107), (304, 303, 294, 293), (1102, 1057, 1062, 1101), (1055, 1054, 1040, 1042, 299, 296), (302, 304, 293, 297), (310, 311, 287, 289), (308, 1036, 1038, 288, 284), (306, 310, 289, 286), (305, 307, 285, 290), (301, 282, 300, 298), (311, 309, 283, 287), (309, 308, 284, 283), (303, 305, 290, 294), (307, 306, 286, 285), (292, 295, 324, 321), (300, 297, 326, 329), (286, 289, 318, 315), (287, 283, 312, 316), (295, 296, 325, 324), (283, 284, 313, 312), (293, 294, 323, 322), (299, 298, 327, 328), (290, 285, 314, 319), (288, 291, 320, 317), (291, 292, 321, 320), (284, 288, 317, 313), (296, 299, 328, 325), (298, 300, 329, 327), (297, 293, 322, 326), (294, 290, 319, 323), (289, 287, 316, 318), (285, 286, 315, 314), (332, 35, 28, 60), (333, 330, 63, 62), (334, 333, 62, 61), (350, 354, 342, 341), (354, 362, 344, 342), (331, 334, 61, 59), (330, 332, 60, 63), (1031, 1034, 1027, 1028), (1034, 1090, 1036, 308, 309, 1027), (338, 373, 339, 336, 331, 59, 9), (335, 338, 9, 20), (346, 357, 343, 340), (373, 338, 345, 378), (336, 339, 361, 353), (338, 335, 358, 345), (354, 350, 352, 356), (356, 352, 351, 355), (355, 351, 349, 353), (362, 354, 356, 364), (364, 356, 355, 363), (363, 355, 353, 361), (375, 362, 364, 376), (376, 364, 363, 377), (377, 363, 361, 378), (357, 346, 348, 359), (359, 348, 347, 360), (360, 347, 345, 358), (375, 346, 340, 374), (362, 375, 374, 344), (365, 372, 241, 242), (366, 369, 200, 40), (368, 370, 236, 38), (366, 371, 34, 190), (367, 365, 242, 240), (367, 369, 201, 235), (372, 370, 239, 241), (66, 1131, 1128, 65), (347, 377, 378, 345), (348, 376, 377, 347), (346, 375, 376, 348), (339, 373, 378, 361), (340, 343, 382, 379), (342, 344, 383, 381), (374, 340, 379, 384), (344, 374, 384, 383), (341, 342, 381, 380), (404, 385, 416, 414, 412, 410, 408, 406), (387, 388, 390, 389), (411, 412, 414, 413), (389, 390, 392, 391), (409, 410, 412, 411), (391, 392, 394, 393), (407, 408, 410, 409), (393, 394, 396, 395), (386, 403, 405, 407, 409, 411, 413, 415), (405, 406, 408, 407), (395, 396, 398, 397), (415, 416, 385, 386), (403, 404, 406, 405), (397, 398, 400, 399), (390, 388, 402, 400, 398, 396, 394, 392), (386, 385, 404, 403), (399, 400, 402, 401), (413, 414, 416, 415), (401, 402, 388, 387), (387, 389, 391, 393, 395, 397, 399, 401), (417, 418, 420, 419), (419, 420, 422, 421), (421, 422, 424, 423), (423, 424, 426, 425), (425, 426, 428, 427), (427, 428, 430, 429), (420, 418, 432, 430, 428, 426, 424, 422), (429, 430, 432, 431), (431, 432, 418, 417), (417, 419, 421, 423, 425, 427, 429, 431), (433, 434, 436, 435), (435, 436, 438, 437), (437, 438, 440, 439), (439, 440, 442, 441), (441, 442, 444, 443), (443, 444, 446, 445), (436, 434, 448, 446, 444, 442, 440, 438), (445, 446, 448, 447), (447, 448, 434, 433), (433, 435, 437, 439, 441, 443, 445, 447), (449, 450, 452, 451), (451, 452, 454, 453), (453, 454, 456, 455), (455, 456, 458, 457), (457, 458, 460, 459), (459, 460, 462, 461), (452, 450, 464, 462, 460, 458, 456, 454), (461, 462, 464, 463), (463, 464, 450, 449), (449, 451, 453, 455, 457, 459, 461, 463), (465, 466, 468, 467), (467, 468, 470, 469), (469, 470, 472, 471), (471, 472, 474, 473), (473, 474, 476, 475), (475, 476, 478, 477), (468, 466, 480, 478, 476, 474, 472, 470), (477, 478, 480, 479), (479, 480, 466, 465), (465, 467, 469, 471, 473, 475, 477, 479), (481, 482, 484, 483), (483, 484, 486, 485), (485, 486, 488, 487), (487, 488, 490, 489), (489, 490, 492, 491), (491, 492, 494, 493), (484, 482, 496, 494, 492, 490, 488, 486), (493, 494, 496, 495), (495, 496, 482, 481), (481, 483, 485, 487, 489, 491, 493, 495), (497, 498, 500, 499), (499, 500, 502, 501), (501, 502, 504, 503), (503, 504, 506, 505), (505, 506, 508, 507), (507, 508, 510, 509), (500, 498, 512, 510, 508, 506, 504, 502), (509, 510, 512, 511), (511, 512, 498, 497), (497, 499, 501, 503, 505, 507, 509, 511), (513, 514, 516, 515), (515, 516, 518, 517), (517, 518, 520, 519), (519, 520, 522, 521), (521, 522, 524, 523), (523, 524, 526, 525), (516, 514, 528, 526, 524, 522, 520, 518), (525, 526, 528, 527), (527, 528, 514, 513), (513, 515, 517, 519, 521, 523, 525, 527), (529, 530, 532, 531), (531, 532, 534, 533), (533, 534, 536, 535), (535, 536, 538, 537), (537, 538, 540, 539), (539, 540, 542, 541), (532, 530, 544, 542, 540, 538, 536, 534), (541, 542, 544, 543), (543, 544, 530, 529), (529, 531, 533, 535, 537, 539, 541, 543), (545, 546, 548, 547), (547, 548, 550, 549), (549, 550, 552, 551), (551, 552, 554, 553), (553, 554, 556, 555), (555, 556, 558, 557), (548, 546, 560, 558, 556, 554, 552, 550), (557, 558, 560, 559), (559, 560, 546, 545), (545, 547, 549, 551, 553, 555, 557, 559), (561, 562, 564, 563), (563, 564, 566, 565), (565, 566, 568, 567), (567, 568, 570, 569), (569, 570, 572, 571), (571, 572, 574, 573), (564, 562, 576, 574, 572, 570, 568, 566), (573, 574, 576, 575), (575, 576, 562, 561), (561, 563, 565, 567, 569, 571, 573, 575), (577, 578, 580, 579), (579, 580, 582, 581), (581, 582, 584, 583), (583, 584, 586, 585), (585, 586, 588, 587), (587, 588, 590, 589), (580, 578, 592, 590, 588, 586, 584, 582), (589, 590, 592, 591), (591, 592, 578, 577), (577, 579, 581, 583, 585, 587, 589, 591), (593, 594, 596, 595), (595, 596, 598, 597), (597, 598, 600, 599), (599, 600, 602, 601), (601, 602, 604, 603), (603, 604, 606, 605), (596, 594, 608, 606, 604, 602, 600, 598), (605, 606, 608, 607), (607, 608, 594, 593), (593, 595, 597, 599, 601, 603, 605, 607), (609, 610, 612, 611), (611, 612, 614, 613), (613, 614, 616, 615), (615, 616, 618, 617), (617, 618, 620, 619), (619, 620, 622, 621), (612, 610, 624, 622, 620, 618, 616, 614), (621, 622, 624, 623), (623, 624, 610, 609), (609, 611, 613, 615, 617, 619, 621, 623), (625, 626, 628, 627), (627, 628, 630, 629), (629, 630, 632, 631), (631, 632, 634, 633), (633, 634, 636, 635), (635, 636, 638, 637), (628, 626, 640, 638, 636, 634, 632, 630), (637, 638, 640, 639), (639, 640, 626, 625), (625, 627, 629, 631, 633, 635, 637, 639), (641, 642, 644, 643), (643, 644, 646, 645), (645, 646, 648, 647), (647, 648, 650, 649), (649, 650, 652, 651), (651, 652, 654, 653), (644, 642, 656, 654, 652, 650, 648, 646), (653, 654, 656, 655), (655, 656, 642, 641), (641, 643, 645, 647, 649, 651, 653, 655), (657, 658, 660, 659), (659, 660, 662, 661), (661, 662, 664, 663), (663, 664, 666, 665), (665, 666, 668, 667), (667, 668, 670, 669), (660, 658, 672, 670, 668, 666, 664, 662), (669, 670, 672, 671), (671, 672, 658, 657), (657, 659, 661, 663, 665, 667, 669, 671), (673, 674, 676, 675), (675, 676, 678, 677), (677, 678, 680, 679), (679, 680, 682, 681), (681, 682, 684, 683), (683, 684, 686, 685), (676, 674, 688, 686, 684, 682, 680, 678), (685, 686, 688, 687), (687, 688, 674, 673), (673, 675, 677, 679, 681, 683, 685, 687), (689, 690, 692, 691), (691, 692, 694, 693), (693, 694, 696, 695), (695, 696, 698, 697), (697, 698, 700, 699), (699, 700, 702, 701), (692, 690, 704, 702, 700, 698, 696, 694), (701, 702, 704, 703), (703, 704, 690, 689), (689, 691, 693, 695, 697, 699, 701, 703), (705, 706, 708, 707), (707, 708, 710, 709), (709, 710, 712, 711), (711, 712, 714, 713), (713, 714, 716, 715), (715, 716, 718, 717), (708, 706, 720, 718, 716, 714, 712, 710), (717, 718, 720, 719), (719, 720, 706, 705), (705, 707, 709, 711, 713, 715, 717, 719), (721, 722, 724, 723), (723, 724, 726, 725), (725, 726, 728, 727), (727, 728, 730, 729), (729, 730, 732, 731), (731, 732, 734, 733), (724, 722, 736, 734, 732, 730, 728, 726), (733, 734, 736, 735), (735, 736, 722, 721), (721, 723, 725, 727, 729, 731, 733, 735), (737, 738, 740, 739), (739, 740, 742, 741), (741, 742, 744, 743), (743, 744, 746, 745), (745, 746, 748, 747), (747, 748, 750, 749), (740, 738, 752, 750, 748, 746, 744, 742), (749, 750, 752, 751), (751, 752, 738, 737), (737, 739, 741, 743, 745, 747, 749, 751), (753, 754, 756, 755), (755, 756, 758, 757), (757, 758, 760, 759), (759, 760, 762, 761), (761, 762, 764, 763), (763, 764, 766, 765), (756, 754, 768, 766, 764, 762, 760, 758), (765, 766, 768, 767), (767, 768, 754, 753), (753, 755, 757, 759, 761, 763, 765, 767), (769, 770, 772, 771), (771, 772, 774, 773), (773, 774, 776, 775), (775, 776, 778, 777), (777, 778, 780, 779), (779, 780, 782, 781), (772, 770, 784, 782, 780, 778, 776, 774), (781, 782, 784, 783), (783, 784, 770, 769), (769, 771, 773, 775, 777, 779, 781, 783), (785, 786, 788, 787), (787, 788, 790, 789), (789, 790, 792, 791), (791, 792, 794, 793), (793, 794, 796, 795), (795, 796, 798, 797), (788, 786, 800, 798, 796, 794, 792, 790), (797, 798, 800, 799), (799, 800, 786, 785), (785, 787, 789, 791, 793, 795, 797, 799), (801, 802, 804, 803), (803, 804, 806, 805), (805, 806, 808, 807), (807, 808, 810, 809), (809, 810, 812, 811), (811, 812, 814, 813), (804, 802, 816, 814, 812, 810, 808, 806), (813, 814, 816, 815), (815, 816, 802, 801), (801, 803, 805, 807, 809, 811, 813, 815), (817, 818, 820, 819), (819, 820, 822, 821), (821, 822, 824, 823), (823, 824, 826, 825), (825, 826, 828, 827), (827, 828, 830, 829), (820, 818, 832, 830, 828, 826, 824, 822), (829, 830, 832, 831), (831, 832, 818, 817), (817, 819, 821, 823, 825, 827, 829, 831), (833, 834, 836, 835), (835, 836, 838, 837), (837, 838, 840, 839), (839, 840, 842, 841), (841, 842, 844, 843), (843, 844, 846, 845), (836, 834, 848, 846, 844, 842, 840, 838), (845, 846, 848, 847), (847, 848, 834, 833), (833, 835, 837, 839, 841, 843, 845, 847), (849, 850, 852, 851), (851, 852, 854, 853), (853, 854, 856, 855), (855, 856, 858, 857), (857, 858, 860, 859), (859, 860, 862, 861), (852, 850, 864, 862, 860, 858, 856, 854), (861, 862, 864, 863), (863, 864, 850, 849), (849, 851, 853, 855, 857, 859, 861, 863), (865, 866, 868, 867), (867, 868, 870, 869), (869, 870, 872, 871), (871, 872, 874, 873), (873, 874, 876, 875), (875, 876, 878, 877), (868, 866, 880, 878, 876, 874, 872, 870), (877, 878, 880, 879), (879, 880, 866, 865), (865, 867, 869, 871, 873, 875, 877, 879), (881, 882, 884, 883), (883, 884, 886, 885), (885, 886, 888, 887), (887, 888, 890, 889), (889, 890, 892, 891), (891, 892, 894, 893), (884, 882, 896, 894, 892, 890, 888, 886), (893, 894, 896, 895), (895, 896, 882, 881), (881, 883, 885, 887, 889, 891, 893, 895), (897, 898, 900, 899), (899, 900, 902, 901), (901, 902, 904, 903), (903, 904, 906, 905), (905, 906, 908, 907), (907, 908, 910, 909), (900, 898, 912, 910, 908, 906, 904, 902), (909, 910, 912, 911), (911, 912, 898, 897), (897, 899, 901, 903, 905, 907, 909, 911), (913, 914, 916, 915), (915, 916, 918, 917), (917, 918, 920, 919), (919, 920, 922, 921), (921, 922, 924, 923), (923, 924, 926, 925), (916, 914, 928, 926, 924, 922, 920, 918), (925, 926, 928, 927), (927, 928, 914, 913), (913, 915, 917, 919, 921, 923, 925, 927), (929, 930, 932, 931), (931, 932, 934, 933), (933, 934, 936, 935), (935, 936, 938, 937), (937, 938, 940, 939), (939, 940, 942, 941), (932, 930, 944, 942, 940, 938, 936, 934), (941, 942, 944, 943), (943, 944, 930, 929), (929, 931, 933, 935, 937, 939, 941, 943), (945, 946, 948, 947), (947, 948, 950, 949), (949, 950, 952, 951), (951, 952, 954, 953), (953, 954, 956, 955), (955, 956, 958, 957), (948, 946, 960, 958, 956, 954, 952, 950), (957, 958, 960, 959), (959, 960, 946, 945), (945, 947, 949, 951, 953, 955, 957, 959), (961, 962, 964, 963), (963, 964, 966, 965), (965, 966, 968, 967), (967, 968, 970, 969), (969, 970, 972, 971), (971, 972, 974, 973), (964, 962, 976, 974, 972, 970, 968, 966), (973, 974, 976, 975), (975, 976, 962, 961), (961, 963, 965, 967, 969, 971, 973, 975), (991, 987, 977, 980), (1003, 991, 980, 982), (1011, 1003, 982, 984), (1020, 1011, 984, 986), (977, 978, 979, 980), (979, 981, 982, 980), (981, 983, 984, 982), (983, 985, 986, 984), (1000, 1008, 981, 979), (988, 992, 999, 995), (1023, 1025, 1026, 1024, 1019, 1021, 1022, 1020, 986, 985), (999, 992, 1004, 1007), (1015, 1012, 1019, 1024), (1007, 1004, 1012, 1015), (1016, 1023, 985, 983), (1008, 1016, 983, 981), (996, 1000, 979, 978), (987, 991, 993, 989), (989, 993, 994, 990), (990, 994, 992, 988), (1000, 996, 998, 1002), (1002, 998, 997, 1001), (1001, 997, 995, 999), (1008, 1000, 1002, 1010), (1010, 1002, 1001, 1009), (1009, 1001, 999, 1007), (991, 1003, 1005, 993), (993, 1005, 1006, 994), (994, 1006, 1004, 992), (1016, 1008, 1010, 1018), (1018, 1010, 1009, 1017), (1017, 1009, 1007, 1015), (1003, 1011, 1013, 1005), (1005, 1013, 1014, 1006), (1006, 1014, 1012, 1004), (1023, 1016, 1018, 1025), (1025, 1018, 1017, 1026), (1026, 1017, 1015, 1024), (1011, 1020, 1022, 1013), (1013, 1022, 1021, 1014), (1014, 1021, 1019, 1012), (1027, 309, 311, 1029, 74), (1028, 1027, 74, 79), (1042, 1041, 301, 298, 299), (90, 310, 306), (306, 307, 73, 90), (1029, 311, 310, 90), (1036, 1039, 1038), (1039, 1037, 1038), (1034, 1031, 1032, 1035), (1035, 1032, 1030, 1033), (1090, 1034, 1035, 1091), (1091, 1035, 1033, 1092), (1076, 1078, 1069, 1072), (1040, 1043, 1042), (1043, 1041, 1042), (1048, 1045, 1046, 1049), (1049, 1046, 1044, 1047), (1093, 1048, 1049, 1094), (1094, 1049, 1047, 1095), (1082, 1050, 1079, 1075), (1088, 1085, 1033, 1030), (1063, 1062, 1057, 1059, 295, 292), (1059, 1058, 1053, 1055, 296, 295), (1045, 1048, 1051, 1081), (1073, 1070, 1084, 1087), (1053, 1056, 1055), (1056, 1054, 1055), (1057, 1060, 1059), (1060, 1058, 1059), (1061, 1064, 1063), (1064, 1062, 1063), (1065, 1068, 1067), (1068, 1066, 1067), (1096, 1050, 1052, 1097), (1097, 1052, 1051, 1098), (1050, 1082, 1083, 1052), (1052, 1083, 1081, 1051), (1070, 1073, 1074, 1071), (1071, 1074, 1072, 1069), (1099, 1070, 1071, 1100), (1100, 1071, 1069, 1101), (1102, 1078, 1080, 1103), (1103, 1080, 1079, 1104), (1078, 1076, 1077, 1080), (1080, 1077, 1075, 1079), (1085, 1088, 1089, 1086), (1086, 1089, 1087, 1084), (1105, 1085, 1086, 1106), (1106, 1086, 1084, 1107), (1096, 1053, 1058, 1104), (1050, 1096, 1104, 1079), (1068, 1106, 1107, 1066), (1065, 1105, 1106, 1068), (1060, 1103, 1104, 1058), (1057, 1102, 1103, 1060), (1064, 1100, 1101, 1062), (1061, 1099, 1100, 1064), (1056, 1097, 1098, 1054), (1053, 1096, 1097, 1056), (1043, 1094, 1095, 1041), (1040, 1093, 1094, 1043), (1039, 1091, 1092, 1037), (1036, 1090, 1091, 1039), (1078, 1102, 1101, 1069), (1070, 1099, 1107, 1084), (1085, 1105, 1092, 1033), (1048, 1093, 1098, 1051), (1116, 1118, 1119, 1112), (1115, 1113, 1114, 1117), (1109, 1108, 1118, 1116), (1111, 1110, 1112, 1119), (1108, 1111, 1119, 1118), (1110, 1109, 1116, 1112), (1120, 1121, 1122, 1123), (1115, 1117, 1121, 1120), (1117, 1114, 1122, 1121), (1113, 1115, 1120, 1123), (1114, 1113, 1123, 1122), (174, 181, 65, 1128, 1124), (1130, 1134, 1131, 1132, 1133), (1135, 1139, 1136, 1137, 1138), (1130, 1127, 1129, 1134), (1134, 1129, 1128, 1131), (1141, 1136, 1139, 1142), (1142, 1139, 1135, 1140), (1144, 1141, 1142, 1145), (1145, 1142, 1140, 1143), (1125, 1144, 1145, 1126), (1126, 1145, 1143, 1124), (1127, 1125, 1126, 1129), (1129, 1126, 1124, 1128), (1124, 1143, 1140, 188, 174), (1154, 1157, 1156), (1157, 1158, 1156), (1158, 1155, 1156), (1147, 1151, 1153, 1149), (1149, 1153, 1152, 1148), (1148, 1152, 1150, 1146), (1146, 1155, 1158, 1148), (1148, 1158, 1157, 1149), (1149, 1157, 1154, 1147), (1, 184, 183, 1176, 1175), (1161, 1162, 1166, 1165), (22, 1159, 1151, 1147), (1163, 1164, 1173, 1172), (1169, 1167, 1165, 1166, 1172, 1173, 1170), (129, 11, 1171, 1170), (22, 1160, 1167, 1169), (1164, 129, 1170, 1173), (1159, 22, 1169, 1168), (11, 1159, 1168, 1171), (1160, 1161, 1165, 1167), (1162, 1163, 1172, 1166), (1179, 1183, 1184, 1180, 1181, 1182), (1179, 1175, 1178, 1183), (1183, 1178, 1177, 1184), (1184, 1177, 1174, 1180), (171, 0, 1203, 1205, 1206, 1204, 177), (1189, 1193, 1194, 1190, 1191, 1192), (1196, 1185, 1187, 1198), (1198, 1187, 1188, 1197), (1197, 1188, 1186, 1195), (1189, 1196, 1198, 1193), (1193, 1198, 1197, 1194), (1194, 1197, 1195, 1190), (1185, 1200, 1202, 1187), (1187, 1202, 1201, 1188), (1188, 1201, 1199, 1186), (1185, 1196, 185, 8), (1203, 1208, 1210, 1205), (1205, 1210, 1209, 1206), (1206, 1209, 1207, 1204), (0, 1192, 1191, 1208, 1203)])
me_cube.polygons.foreach_set('material_index', [1, 1, 1, 1, 1, 1, 1, 1, 1, 1, 1, 1, 1, 1, 1, 1, 3, 1, 1, 1, 1, 1, 1, 1, 1, 1, 2, 1, 1, 1, 1, 1, 1, 1, 1, 1, 1, 1, 1, 1, 1, 1, 1, 1, 1, 1, 1, 1, 1, 1, 1, 1, 1, 1, 1, 1, 1, 1, 1, 1, 1, 1, 1, 1, 1, 1, 1, 1, 1, 1, 1, 1, 1, 1, 1, 1, 1, 1, 1, 1, 1, 1, 1, 1, 1, 1, 1, 1, 1, 1, 1, 1, 1, 1, 1, 1, 1, 1, 1, 1, 1, 1, 1, 1, 1, 1, 1, 1, 1, 1, 1, 1, 1, 1, 1, 1, 1, 1, 1, 1, 1, 1, 1, 1, 2, 1, 1, 1, 1, 1, 1, 1, 1, 1, 1, 1, 1, 1, 1, 1, 1, 1, 1, 2, 1, 1, 1, 1, 1, 1, 1, 1, 1, 1, 1, 1, 1, 1, 1, 1, 1, 1, 1, 1, 1, 1, 1, 1, 1, 1, 1, 1, 1, 1, 1, 1, 1, 1, 1, 1, 1, 1, 1, 1, 1, 1, 1, 1, 1, 1, 1, 1, 1, 1, 1, 1, 1, 1, 1, 1, 1, 1, 1, 1, 1, 1, 1, 1, 1, 1, 1, 1, 1, 1, 1, 1, 1, 1, 1, 1, 1, 1, 1, 1, 1, 1, 1, 1, 1, 1, 1, 1, 1, 1, 1, 1, 1, 1, 1, 1, 1, 1, 1, 1, 1, 1, 1, 1, 2, 1, 1, 1, 1, 1, 1, 1, 1, 1, 1, 1, 1, 1, 1, 1, 1, 1, 1, 1, 1, 1, 1, 1, 1, 1, 1, 1, 1, 1, 1, 1, 1, 1, 1, 1, 1, 1, 1, 3, 3, 1, 1, 1, 1, 1, 1, 3, 3, 3, 3, 3, 3, 3, 3, 3, 3, 3, 3, 3, 3, 3, 3, 3, 3, 1, 1, 1, 1, 1, 1, 1, 1, 3, 3, 3, 3, 3, 3, 3, 3, 3, 0, 0, 0, 0, 0, 0, 0, 0, 0, 0, 0, 0, 0, 0, 0, 0, 0, 0, 0, 0, 0, 0, 0, 0, 0, 0, 0, 0, 0, 0, 0, 0, 0, 0, 0, 0, 0, 0, 0, 0, 0, 0, 0, 0, 0, 0, 0, 0, 0, 0, 0, 0, 0, 0, 0, 0, 0, 0, 0, 0, 0, 0, 0, 0, 0, 0, 0, 0, 0, 0, 0, 0, 0, 0, 0, 0, 0, 0, 0, 0, 0, 0, 0, 0, 0, 0, 0, 0, 0, 0, 0, 0, 0, 0, 0, 0, 0, 0, 0, 0, 0, 0, 0, 0, 0, 0, 0, 0, 0, 0, 0, 0, 0, 0, 0, 0, 0, 0, 0, 0, 0, 0, 0, 0, 0, 0, 0, 0, 0, 0, 0, 0, 0, 0, 0, 0, 0, 0, 0, 0, 0, 0, 0, 0, 0, 0, 0, 0, 0, 0, 0, 0, 0, 0, 0, 0, 0, 0, 0, 0, 0, 0, 0, 0, 0, 0, 0, 0, 0, 0, 0, 0, 0, 0, 0, 0, 0, 0, 0, 0, 0, 0, 0, 0, 0, 0, 0, 0, 0, 0, 0, 0, 0, 0, 0, 0, 0, 0, 0, 0, 0, 0, 0, 0, 0, 0, 0, 0, 0, 0, 0, 0, 0, 0, 0, 0, 0, 0, 0, 0, 0, 0, 0, 0, 0, 0, 0, 0, 0, 0, 0, 0, 0, 0, 0, 0, 0, 0, 0, 0, 0, 0, 0, 0, 0, 0, 0, 0, 0, 0, 0, 0, 0, 0, 0, 0, 0, 0, 0, 0, 0, 0, 0, 0, 0, 0, 0, 0, 0, 0, 0, 0, 0, 0, 0, 0, 0, 0, 0, 0, 0, 0, 0, 0, 0, 0, 0, 0, 0, 0, 0, 0, 0, 0, 0, 0, 0, 0, 0, 0, 0, 0, 0, 0, 0, 0, 0, 0, 0, 0, 0, 0, 0, 0, 0, 0, 0, 0, 0, 0, 0, 0, 0, 0, 0, 0, 0, 0, 0, 0, 0, 0, 0, 0, 0, 0, 0, 0, 0, 0, 0, 0, 0, 0, 0, 0, 0, 0, 0, 0, 0, 0, 0, 0, 0, 0, 0, 0, 0, 0, 0, 0, 0, 0, 0, 0, 0, 0, 0, 0, 3, 3, 3, 3, 3, 3, 3, 3, 3, 3, 3, 3, 3, 3, 3, 3, 3, 3, 3, 3, 3, 3, 3, 3, 3, 3, 3, 3, 3, 3, 3, 3, 3, 3, 3, 3, 3, 3, 3, 3, 3, 1, 1, 1, 1, 1, 1, 1, 1, 1, 1, 1, 1, 1, 1, 1, 1, 1, 1, 1, 1, 1, 1, 1, 1, 1, 1, 1, 1, 1, 1, 1, 1, 1, 1, 1, 1, 1, 1, 1, 1, 1, 1, 1, 1, 1, 1, 1, 1, 1, 1, 1, 1, 1, 1, 1, 1, 1, 1, 1, 1, 1, 1, 1, 1, 1, 1, 1, 1, 1, 1, 1, 1, 0, 1, 1, 1, 1, 1, 1, 1, 1, 1, 1, 1, 1, 1, 1, 1, 1, 1, 1, 1, 1, 1, 1, 1, 1, 1, 1, 1, 1, 1, 1, 1, 1, 2, 1, 1, 1, 1, 0, 1, 1, 1, 1, 1, 1, 1, 1, 1, 1, 1, 1, 1, 1, 1, 1, 1, 1, 1, 1, 1, 1])
me_cube.materials.append(mat_material)
me_cube.materials.append(mat_carbody)
me_cube.materials.append(mat_garas)
me_cube.materials.append(mat_sten)
me_cube.use_remesh_preserve_volume = False
me_cube.use_remesh_preserve_attributes = False
me_cube.use_mirror_vertex_groups = False
me_cube.update()

# ---- objects
ob_x = bpy.data.objects.new('エンプティ', None)
ob_tire = bpy.data.objects.new('tire', me_001)
ob_base = bpy.data.objects.new('base', me_x)
ob_carbody = bpy.data.objects.new('CarBody', me_cube)
ob_lamp = bpy.data.objects.new('Lamp', light_lamp)
ob_camera = bpy.data.objects.new('Camera', cam_camera)

# ---- transforms, parenting, visibility, modifiers, constraints
ob_x.location = (0.0, 0.0, 0.0)
ob_x.empty_image_offset = (0.0, 0.0)
ob_x.lineart.crease_threshold = 0.0
ob_tire.location = (0.0, 0.9606, -0.4536)
ob_tire.scale = (1.0, 6.206, 1.0)
ob_tire.lineart.crease_threshold = 0.0
_m = ob_tire.modifiers.new('カーブ', 'CURVE')
ob_base.location = (0.0, 0.9606, -0.4536)
ob_base.scale = (1.0, 6.206, 1.0)
ob_base.hide_viewport = True
ob_base.lineart.crease_threshold = 0.0
ob_carbody.location = (0.0, 0.0, 0.0)
ob_carbody.scale = (1.977, 2.685, 1.0)
ob_carbody.lock_rotations_4d = False
ob_carbody.empty_display_type = 'ARROWS'
ob_carbody.hide_viewport = True
ob_carbody.hide_select = True
ob_carbody.lineart.crease_threshold = 0.0
_m = ob_carbody.modifiers.new('ミラー', 'MIRROR')
ob_lamp.location = (3.73, -8.518, 6.281)
ob_lamp.rotation_euler = (0.6503, 0.05522, 0.4789)
ob_lamp.lock_rotations_4d = False
ob_lamp.empty_display_type = 'ARROWS'
ob_lamp.color = (0.0, 0.0, 0.0, 0.0)
ob_lamp.lineart.crease_threshold = 0.0
ob_camera.location = (8.072, -7.065, 5.073)
ob_camera.rotation_euler = (1.109, 0.0, 0.8149)
ob_camera.lock_rotations_4d = False
ob_camera.empty_display_type = 'ARROWS'
ob_camera.color = (0.0, 0.0, 0.0, 0.0)
ob_camera.display_type = 'WIRE'
ob_camera.lineart.crease_threshold = 0.0

# ---- collection membership
col_collection_1.objects.link(ob_x)
col_collection_1.objects.link(ob_tire)
col_collection_1.objects.link(ob_base)
col_collection_1.objects.link(ob_carbody)
col_collection_1.objects.link(ob_lamp)
col_collection_1.objects.link(ob_camera)

# ---- scene / render settings (as saved in the file)
scene.camera = ob_camera
scene.frame_start = 1; scene.frame_end = 250; scene.frame_set(1)
scene.render.engine = 'BLENDER_EEVEE_NEXT'
scene.render.resolution_percentage = 50
scene.render.dither_intensity = 0.0
scene.cycles.use_denoising = False
scene.cycles.samples = 128
scene.cycles.sampling_pattern = 'TABULATED_SOBOL'
scene.cycles.use_adaptive_sampling = False
scene.cycles.use_light_tree = False
scene.cycles.blur_glossy = 0.0
scene.cycles.sample_clamp_indirect = 0.0
scene.view_settings.view_transform = 'Standard'
bpy.context.view_layer.update()
